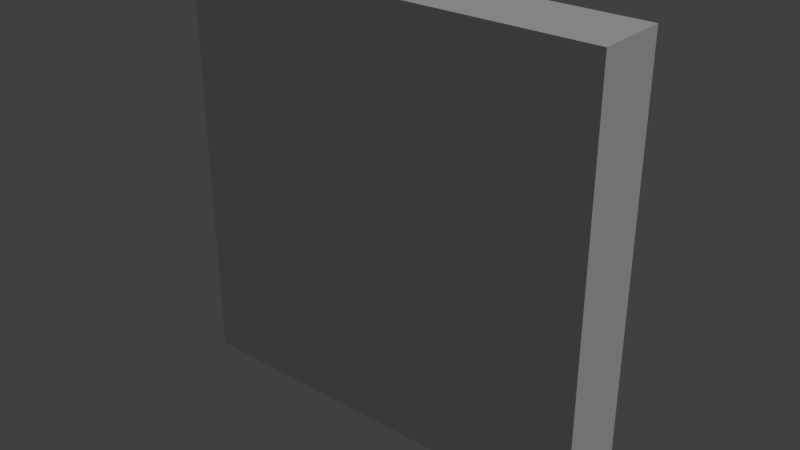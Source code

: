 # Source: sign_caution.blend  (saved by Blender 2.79.0; exported with 4.5.12 LTS)
import bpy
from mathutils import Matrix  # noqa: F401  (used for matrix-valued properties, if any)

bpy.ops.wm.read_factory_settings(use_empty=True)
scene = bpy.context.scene
scene.name = 'Scene'

# ---- collections
col_collection_1 = bpy.data.collections.new('Collection 1'); scene.collection.children.link(col_collection_1)

# ---- materials (node trees are filled in below, after node groups)
mat_sign = bpy.data.materials.new('sign')
mat_sign.alpha_threshold = 0.0
mat_sign.use_transparent_shadow = False
mat_sign.roughness = 0.5
mat_sign.specular_intensity = 0.0

# ---- material node trees

# ---- world
world_world = bpy.data.worlds.new('World'); scene.world = world_world
world_world.color = (0.05088, 0.05088, 0.05088)
world_world.use_sun_shadow = False
world_world.sun_shadow_jitter_overblur = 0.0
world_world.cycles.sampling_method = 'MANUAL'

# ---- lights
light_hemi = bpy.data.lights.new('Hemi', 'SUN')
light_hemi.transmission_factor = 0.0
light_hemi.angle = 0.1993
light_hemi.energy = 1.0
light_hemi.shadow_buffer_clip_start = 0.5
light_hemi.shadow_soft_size = 0.1
light_hemi.shadow_cascade_max_distance = 1000.0

# ---- meshes
me_signcautionmesh = bpy.data.meshes.new('SignCautionMesh')
me_signcautionmesh.from_pydata([(-0.2218, 0.06017, 1.86), (-0.1239, 0.06017, -0.1402), (0.2218, 0.06017, 1.86), (0.1239, 0.06017, -0.1402), (-0.2218, -0.06017, 1.86), (-0.1239, -0.06017, -0.1402), (0.2218, -0.06017, 1.86), (0.1239, -0.06017, -0.1402), (-0.9125, -0.01568, 1.753), (-0.9115, -0.01568, 0.9609), (0.911, -0.02617, 1.764), (0.9439, -0.01568, 0.9613), (-0.9125, -0.136, 1.753), (-0.9115, -0.136, 0.9609), (0.911, -0.1465, 1.764), (0.9439, -0.136, 0.9613), (-0.9243, -0.01568, 1.37), (-0.8623, -0.01568, 1.457), (-0.8623, -0.136, 1.457), (0.942, -0.01568, 1.234), (0.9526, -0.136, 1.506), (-0.9267, -0.136, 1.233), (0.942, -0.136, 1.234), (0.9378, -0.01568, 1.097), (-0.9267, -0.01568, 1.233), (-0.9243, -0.136, 1.37), (0.9378, -0.136, 1.097), (0.9526, -0.01568, 1.506), (-0.9172, -0.01568, 1.629), (-0.9172, -0.136, 1.629)], [], [(0, 4, 6, 2), (5, 1, 3, 7), (3, 2, 6, 7), (1, 0, 2, 3), (5, 4, 0, 1), (7, 6, 4, 5), (8, 12, 14, 10), (13, 9, 11, 15), (27, 10, 14, 20), (28, 8, 10, 27), (29, 12, 8, 28), (20, 14, 12, 29), (20, 18, 25), (25, 18, 17, 16), (16, 17, 27), (23, 19, 22, 26), (24, 19, 23), (24, 16, 27, 19), (26, 22, 21), (15, 26, 21, 13), (13, 21, 24, 9), (9, 24, 23, 11), (11, 23, 26, 15), (20, 29, 18), (18, 29, 28, 17), (17, 28, 27), (19, 27, 20, 22), (21, 25, 16, 24), (22, 20, 25, 21)])
_uv = me_signcautionmesh.uv_layers.new(name='UVMap')
_uv.uv.foreach_set('vector', [0.0, 0.0, 0.0, 0.0, 0.0, 0.0, 0.0, 0.0, 0.0, 0.0, 0.0, 0.0, 0.0, 0.0, 0.0, 0.0, 0.0, 0.0, 0.0, 0.0, 0.0, 0.0, 0.0, 0.0, 0.0, 0.0, 0.0, 0.0, 0.0, 0.0, 0.0, 0.0, 0.0, 0.0, 0.0, 0.0, 0.0, 0.0, 0.0, 0.0, 0.0, 0.0, 0.0, 0.0, 0.0, 0.0, 0.0, 0.0, 0.0, 0.0, 0.0, 0.0, 0.0, 0.0, 0.0, 0.0, 0.0, 0.0, 0.0, 0.0, 0.0, 0.0, 0.0, 0.0, 0.0, 0.0, 0.0, 0.0, 0.0, 0.0, 0.0, 0.0, 0.0, 0.0, 0.0, 0.0, 0.0, 0.0, 0.0, 0.0, 0.0, 0.0, 0.0, 0.0, 0.0, 0.0, 0.0, 0.0, 0.0, 0.0, 0.0, 0.0, 0.0, 0.0, 0.0, 0.0, 0.0, 0.0, 0.0, 0.0, 0.0, 0.0, 0.0, 0.0, 0.0, 0.0, 0.0, 0.0, 0.0, 0.0, 0.0, 0.0, 0.0, 0.0, 0.0, 0.0, 0.0, 0.0, 0.0, 0.0, 0.0, 0.0, 0.0, 0.0, 0.0, 0.0, 0.0, 0.0, 0.0, 0.0, 0.0, 0.0, 0.0, 0.0, 0.0, 0.0, 0.0, 0.0, 0.0, 0.0, 0.0, 0.0, 0.0, 0.0, 0.0, 0.0, 0.0, 0.0, 0.0, 0.0, 0.0, 0.0, 0.0, 0.0, 0.0, 0.0, 0.0, 0.0, 0.0, 0.0, 0.0, 0.0, 0.0, 0.0, 0.0, 0.0, 0.0, 0.0, 0.0, 0.0, 0.0, 0.0, 0.0, 0.0, 0.0, 0.0, 0.0, 0.0, 0.0, 0.0, 0.0, 0.0, 0.0, 0.0, 0.0, 0.0, 0.0, 0.0, 0.0, 0.0, 0.0, 0.0, 0.0, 0.0, 0.0, 0.0, 0.0, 0.0, 0.0, 0.0, 0.0, 0.0, 0.0, 0.0, 0.0, 0.0, 0.0, 0.0, 0.0, 0.0, 0.0, 0.0, 0.0, 0.0, 0.0, 0.0, 0.0, 0.0, 0.0, 0.0])
me_signcautionmesh.materials.append(mat_sign)
me_signcautionmesh.use_remesh_preserve_volume = False
me_signcautionmesh.use_remesh_preserve_attributes = False
me_signcautionmesh.use_mirror_vertex_groups = False
me_signcautionmesh.update()
me_signcautioncollider = bpy.data.meshes.new('SignCautionCollider')
me_signcautioncollider.from_pydata([(-0.9707, 0.1661, 1.876), (-0.9707, 0.1661, -0.03581), (0.9847, 0.1661, 1.876), (0.9847, 0.1661, -0.03581), (-0.9707, -0.1661, 1.876), (-0.9707, -0.1661, -0.03581), (0.9847, -0.1661, 1.876), (0.9847, -0.1661, -0.03581)], [], [(0, 4, 6, 2), (5, 1, 3, 7), (3, 2, 6, 7), (1, 0, 2, 3), (5, 4, 0, 1), (7, 6, 4, 5)])
me_signcautioncollider.use_remesh_preserve_volume = False
me_signcautioncollider.use_remesh_preserve_attributes = False
me_signcautioncollider.use_mirror_vertex_groups = False
me_signcautioncollider.update()

# ---- objects
ob_signcautionmesh = bpy.data.objects.new('SignCautionMesh', me_signcautionmesh)
ob_signcautioncollider__colonly = bpy.data.objects.new('SignCautionCollider -colonly', me_signcautioncollider)
ob_hemi = bpy.data.objects.new('Hemi', light_hemi)

# ---- transforms, parenting, visibility, modifiers, constraints
ob_signcautionmesh.location = (0.0, 0.0, 0.0)
ob_signcautionmesh.lineart.crease_threshold = 0.0
ob_signcautioncollider__colonly.parent = ob_signcautionmesh
ob_signcautioncollider__colonly.location = (0.0, 0.0, 0.0)
ob_signcautioncollider__colonly.display_type = 'WIRE'
ob_signcautioncollider__colonly.show_name = True
ob_signcautioncollider__colonly.show_wire = True
ob_signcautioncollider__colonly.show_all_edges = True
ob_signcautioncollider__colonly.show_in_front = True
ob_signcautioncollider__colonly.lineart.crease_threshold = 0.0
ob_hemi.location = (0.0, 0.0, 0.0)
ob_hemi.rotation_euler = (-0.588, 0.4478, -0.281)
ob_hemi.hide_viewport = True
ob_hemi.lineart.crease_threshold = 0.0

# ---- collection membership
col_collection_1.objects.link(ob_signcautionmesh)
col_collection_1.objects.link(ob_signcautioncollider__colonly)
col_collection_1.objects.link(ob_hemi)

# ---- scene / render settings (as saved in the file)
scene.frame_start = 1; scene.frame_end = 250; scene.frame_set(1)
scene.render.engine = 'BLENDER_EEVEE_NEXT'
scene.render.resolution_percentage = 50
scene.render.dither_intensity = 0.0
scene.cycles.use_denoising = False
scene.cycles.samples = 128
scene.cycles.sampling_pattern = 'TABULATED_SOBOL'
scene.cycles.use_adaptive_sampling = False
scene.cycles.use_light_tree = False
scene.cycles.blur_glossy = 0.0
scene.cycles.sample_clamp_indirect = 0.0
scene.view_settings.view_transform = 'Standard'
bpy.context.view_layer.update()

# ---- added for rendering (the .blend has no active camera): camera
cam_auto = bpy.data.cameras.new('AutoCamera')
cam_auto.lens = 50.0
cam_auto.sensor_width = 36.0
cam_auto.clip_end = 1000.0
ob_auto_camera = bpy.data.objects.new('AutoCamera', cam_auto)
scene.collection.objects.link(ob_auto_camera)
ob_auto_camera.location = (2.62376, -3.14013, 2.96132)
ob_auto_camera.rotation_euler = (1.09748, -7.21219e-08, 0.694738)
scene.camera = ob_auto_camera
bpy.context.view_layer.update()
